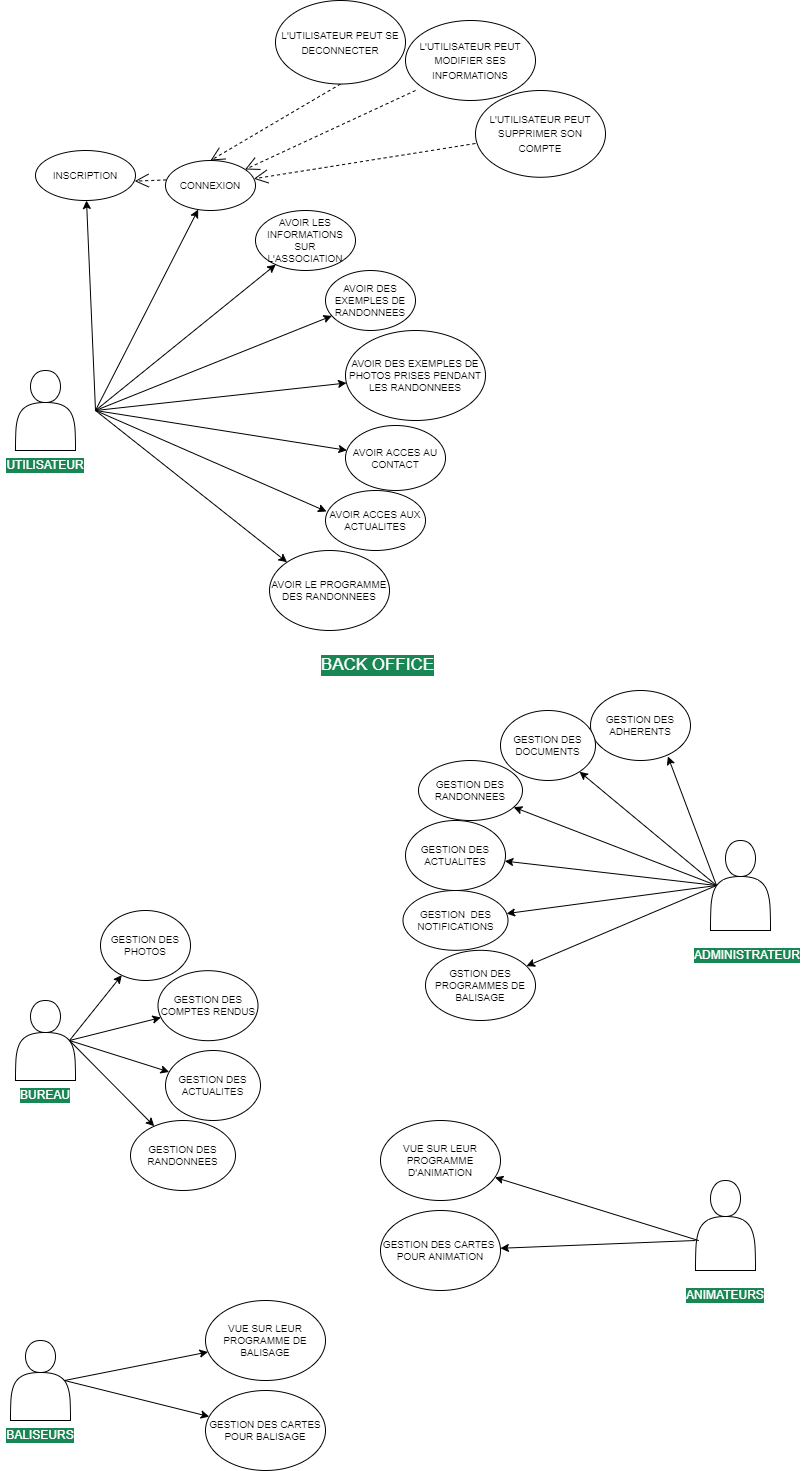

The diagram above was exported from draw.io. Its source (the exported page's mxGraphModel, read from the mxfile embedded in the PNG):
<mxGraphModel dx="914" dy="582" grid="1" gridSize="10" guides="1" tooltips="1" connect="1" arrows="1" fold="1" page="1" pageScale="1" pageWidth="827" pageHeight="1169" math="0" shadow="0">
  <root>
    <mxCell id="0" />
    <mxCell id="1" parent="0" />
    <mxCell id="qhYE-qNGlUP_oM9BlYQm-1" value="" style="shape=actor;whiteSpace=wrap;html=1;" vertex="1" parent="1">
      <mxGeometry x="35" y="410" width="60" height="80" as="geometry" />
    </mxCell>
    <mxCell id="qhYE-qNGlUP_oM9BlYQm-2" value="" style="shape=actor;whiteSpace=wrap;html=1;" vertex="1" parent="1">
      <mxGeometry x="730" y="880" width="60" height="90" as="geometry" />
    </mxCell>
    <mxCell id="qhYE-qNGlUP_oM9BlYQm-3" value="" style="endArrow=classic;html=1;rounded=0;" edge="1" parent="1" target="qhYE-qNGlUP_oM9BlYQm-4">
      <mxGeometry width="50" height="50" relative="1" as="geometry">
        <mxPoint x="115" y="450" as="sourcePoint" />
        <mxPoint x="255" y="330" as="targetPoint" />
      </mxGeometry>
    </mxCell>
    <mxCell id="qhYE-qNGlUP_oM9BlYQm-4" value="INSCRIPTION" style="ellipse;whiteSpace=wrap;html=1;fontSize=10;" vertex="1" parent="1">
      <mxGeometry x="55" y="190" width="100" height="50" as="geometry" />
    </mxCell>
    <mxCell id="qhYE-qNGlUP_oM9BlYQm-5" value="" style="endArrow=classic;html=1;rounded=0;" edge="1" parent="1" target="qhYE-qNGlUP_oM9BlYQm-6">
      <mxGeometry width="50" height="50" relative="1" as="geometry">
        <mxPoint x="115" y="450" as="sourcePoint" />
        <mxPoint x="434" y="420" as="targetPoint" />
      </mxGeometry>
    </mxCell>
    <mxCell id="qhYE-qNGlUP_oM9BlYQm-6" value="CONNEXION" style="ellipse;whiteSpace=wrap;html=1;fontSize=10;" vertex="1" parent="1">
      <mxGeometry x="185" y="200" width="90" height="50" as="geometry" />
    </mxCell>
    <mxCell id="qhYE-qNGlUP_oM9BlYQm-7" value="" style="endArrow=classic;html=1;rounded=0;" edge="1" parent="1" target="qhYE-qNGlUP_oM9BlYQm-8">
      <mxGeometry width="50" height="50" relative="1" as="geometry">
        <mxPoint x="115" y="450" as="sourcePoint" />
        <mxPoint x="395" y="410" as="targetPoint" />
      </mxGeometry>
    </mxCell>
    <mxCell id="qhYE-qNGlUP_oM9BlYQm-8" value="AVOIR LES INFORMATIONS SUR L'ASSOCIATION" style="ellipse;whiteSpace=wrap;html=1;fontSize=10;" vertex="1" parent="1">
      <mxGeometry x="275" y="250" width="100" height="60" as="geometry" />
    </mxCell>
    <mxCell id="qhYE-qNGlUP_oM9BlYQm-11" value="" style="endArrow=classic;html=1;rounded=0;" edge="1" parent="1" target="qhYE-qNGlUP_oM9BlYQm-12">
      <mxGeometry width="50" height="50" relative="1" as="geometry">
        <mxPoint x="115" y="450" as="sourcePoint" />
        <mxPoint x="445" y="520" as="targetPoint" />
      </mxGeometry>
    </mxCell>
    <mxCell id="qhYE-qNGlUP_oM9BlYQm-12" value="AVOIR DES EXEMPLES DE RANDONNEES" style="ellipse;whiteSpace=wrap;html=1;fontSize=10;" vertex="1" parent="1">
      <mxGeometry x="345" y="310" width="90" height="60" as="geometry" />
    </mxCell>
    <mxCell id="qhYE-qNGlUP_oM9BlYQm-13" value="" style="endArrow=classic;html=1;rounded=0;" edge="1" parent="1" target="qhYE-qNGlUP_oM9BlYQm-14">
      <mxGeometry width="50" height="50" relative="1" as="geometry">
        <mxPoint x="115" y="450" as="sourcePoint" />
        <mxPoint x="624" y="610" as="targetPoint" />
      </mxGeometry>
    </mxCell>
    <mxCell id="qhYE-qNGlUP_oM9BlYQm-14" value="AVOIR DES EXEMPLES DE PHOTOS PRISES PENDANT LES RANDONNEES" style="ellipse;whiteSpace=wrap;html=1;fontSize=10;" vertex="1" parent="1">
      <mxGeometry x="365" y="370" width="140" height="90" as="geometry" />
    </mxCell>
    <mxCell id="qhYE-qNGlUP_oM9BlYQm-15" value="" style="endArrow=classic;html=1;rounded=0;" edge="1" parent="1" target="qhYE-qNGlUP_oM9BlYQm-16">
      <mxGeometry width="50" height="50" relative="1" as="geometry">
        <mxPoint x="115" y="450" as="sourcePoint" />
        <mxPoint x="585" y="600" as="targetPoint" />
      </mxGeometry>
    </mxCell>
    <mxCell id="qhYE-qNGlUP_oM9BlYQm-16" value="AVOIR ACCES AU CONTACT" style="ellipse;whiteSpace=wrap;html=1;fontSize=10;" vertex="1" parent="1">
      <mxGeometry x="365" y="465" width="100" height="65" as="geometry" />
    </mxCell>
    <mxCell id="qhYE-qNGlUP_oM9BlYQm-20" value="Use" style="endArrow=open;endSize=12;dashed=1;html=1;rounded=0;exitX=0.008;exitY=0.388;exitDx=0;exitDy=0;exitPerimeter=0;entryX=0.992;entryY=0.613;entryDx=0;entryDy=0;entryPerimeter=0;fontColor=none;noLabel=1;" edge="1" parent="1" source="qhYE-qNGlUP_oM9BlYQm-6" target="qhYE-qNGlUP_oM9BlYQm-4">
      <mxGeometry width="160" relative="1" as="geometry">
        <mxPoint x="295" y="340" as="sourcePoint" />
        <mxPoint x="455" y="340" as="targetPoint" />
      </mxGeometry>
    </mxCell>
    <mxCell id="qhYE-qNGlUP_oM9BlYQm-21" value="Use" style="endArrow=open;endSize=12;dashed=1;rounded=0;fontColor=none;html=1;noLabel=1;" edge="1" parent="1" target="qhYE-qNGlUP_oM9BlYQm-6">
      <mxGeometry width="160" relative="1" as="geometry">
        <mxPoint x="435" y="130" as="sourcePoint" />
        <mxPoint x="455" y="340" as="targetPoint" />
      </mxGeometry>
    </mxCell>
    <mxCell id="qhYE-qNGlUP_oM9BlYQm-22" value="&lt;font style=&quot;font-size: 10px;&quot;&gt;L'UTILISATEUR PEUT MODIFIER SES INFORMATIONS&lt;/font&gt;" style="ellipse;whiteSpace=wrap;html=1;fontColor=none;" vertex="1" parent="1">
      <mxGeometry x="425" y="60" width="130" height="80" as="geometry" />
    </mxCell>
    <mxCell id="qhYE-qNGlUP_oM9BlYQm-23" value="UTILISATEUR" style="text;html=1;strokeColor=none;fillColor=none;align=center;verticalAlign=middle;whiteSpace=wrap;rounded=0;fontSize=12;fontColor=#FFFFFF;labelBackgroundColor=#198754;" vertex="1" parent="1">
      <mxGeometry x="35" y="490" width="60" height="30" as="geometry" />
    </mxCell>
    <mxCell id="qhYE-qNGlUP_oM9BlYQm-25" value="&lt;font style=&quot;font-size: 10px;&quot;&gt;L'UTILISATEUR PEUT SUPPRIMER SON COMPTE&lt;/font&gt;" style="ellipse;whiteSpace=wrap;html=1;fontColor=none;" vertex="1" parent="1">
      <mxGeometry x="495" y="130" width="130" height="86.77" as="geometry" />
    </mxCell>
    <mxCell id="qhYE-qNGlUP_oM9BlYQm-26" value="Use" style="endArrow=open;endSize=12;dashed=1;rounded=0;fontColor=none;html=1;noLabel=1;entryX=0.5;entryY=0;entryDx=0;entryDy=0;exitX=0.5;exitY=1;exitDx=0;exitDy=0;" edge="1" parent="1" source="qhYE-qNGlUP_oM9BlYQm-27" target="qhYE-qNGlUP_oM9BlYQm-6">
      <mxGeometry width="160" relative="1" as="geometry">
        <mxPoint x="315" y="113.54000000000002" as="sourcePoint" />
        <mxPoint x="248.63515791474993" y="216.7741987992781" as="targetPoint" />
      </mxGeometry>
    </mxCell>
    <mxCell id="qhYE-qNGlUP_oM9BlYQm-27" value="&lt;font style=&quot;font-size: 10px;&quot;&gt;L'UTILISATEUR PEUT SE DECONNECTER&lt;/font&gt;" style="ellipse;whiteSpace=wrap;html=1;fontColor=none;" vertex="1" parent="1">
      <mxGeometry x="295" y="40" width="130" height="83.54" as="geometry" />
    </mxCell>
    <mxCell id="qhYE-qNGlUP_oM9BlYQm-28" value="Use" style="endArrow=open;endSize=12;dashed=1;rounded=0;fontColor=none;html=1;noLabel=1;" edge="1" parent="1" target="qhYE-qNGlUP_oM9BlYQm-6">
      <mxGeometry width="160" relative="1" as="geometry">
        <mxPoint x="495" y="183" as="sourcePoint" />
        <mxPoint x="428.6351579147499" y="286.23419879927815" as="targetPoint" />
      </mxGeometry>
    </mxCell>
    <mxCell id="qhYE-qNGlUP_oM9BlYQm-32" value="AVOIR ACCES AUX ACTUALITES" style="ellipse;whiteSpace=wrap;html=1;fontSize=10;fontColor=none;" vertex="1" parent="1">
      <mxGeometry x="345" y="530" width="100" height="60" as="geometry" />
    </mxCell>
    <mxCell id="qhYE-qNGlUP_oM9BlYQm-34" value="" style="endArrow=classic;html=1;rounded=0;entryX=0.01;entryY=0.35;entryDx=0;entryDy=0;entryPerimeter=0;" edge="1" parent="1" target="qhYE-qNGlUP_oM9BlYQm-32">
      <mxGeometry width="50" height="50" relative="1" as="geometry">
        <mxPoint x="115" y="450" as="sourcePoint" />
        <mxPoint x="376.39197115434195" y="499.88474214751363" as="targetPoint" />
      </mxGeometry>
    </mxCell>
    <mxCell id="qhYE-qNGlUP_oM9BlYQm-35" value="AVOIR LE PROGRAMME DES RANDONNEES" style="ellipse;whiteSpace=wrap;html=1;fontSize=10;fontColor=none;" vertex="1" parent="1">
      <mxGeometry x="289" y="590" width="120" height="80" as="geometry" />
    </mxCell>
    <mxCell id="qhYE-qNGlUP_oM9BlYQm-36" value="" style="endArrow=classic;html=1;rounded=0;fontSize=10;fontColor=none;entryX=0;entryY=0;entryDx=0;entryDy=0;" edge="1" parent="1" target="qhYE-qNGlUP_oM9BlYQm-35">
      <mxGeometry width="50" height="50" relative="1" as="geometry">
        <mxPoint x="115" y="450" as="sourcePoint" />
        <mxPoint x="395" y="470" as="targetPoint" />
      </mxGeometry>
    </mxCell>
    <mxCell id="qhYE-qNGlUP_oM9BlYQm-66" value="ADMINISTRATEUR" style="text;html=1;strokeColor=none;fillColor=none;align=center;verticalAlign=middle;whiteSpace=wrap;rounded=0;labelBackgroundColor=#198754;fontSize=12;fontColor=#FFFFFF;" vertex="1" parent="1">
      <mxGeometry x="707" y="980.18" width="120" height="30" as="geometry" />
    </mxCell>
    <mxCell id="qhYE-qNGlUP_oM9BlYQm-85" value="" style="endArrow=classic;html=1;rounded=0;fontSize=12;fontColor=#FFFFFF;entryX=0.774;entryY=0.942;entryDx=0;entryDy=0;entryPerimeter=0;exitX=0.1;exitY=0.5;exitDx=0;exitDy=0;exitPerimeter=0;" edge="1" parent="1" source="qhYE-qNGlUP_oM9BlYQm-2" target="qhYE-qNGlUP_oM9BlYQm-108">
      <mxGeometry width="50" height="50" relative="1" as="geometry">
        <mxPoint x="730" y="900" as="sourcePoint" />
        <mxPoint x="520" y="800" as="targetPoint" />
      </mxGeometry>
    </mxCell>
    <mxCell id="qhYE-qNGlUP_oM9BlYQm-86" value="" style="endArrow=classic;html=1;rounded=0;fontSize=12;fontColor=#FFFFFF;exitX=0.1;exitY=0.5;exitDx=0;exitDy=0;exitPerimeter=0;" edge="1" parent="1" source="qhYE-qNGlUP_oM9BlYQm-2" target="qhYE-qNGlUP_oM9BlYQm-110">
      <mxGeometry width="50" height="50" relative="1" as="geometry">
        <mxPoint x="680" y="925" as="sourcePoint" />
        <mxPoint x="470" y="910" as="targetPoint" />
      </mxGeometry>
    </mxCell>
    <mxCell id="qhYE-qNGlUP_oM9BlYQm-87" value="" style="endArrow=classic;html=1;rounded=0;fontSize=12;fontColor=#FFFFFF;exitX=0.1;exitY=0.5;exitDx=0;exitDy=0;exitPerimeter=0;" edge="1" parent="1" source="qhYE-qNGlUP_oM9BlYQm-2" target="qhYE-qNGlUP_oM9BlYQm-109">
      <mxGeometry width="50" height="50" relative="1" as="geometry">
        <mxPoint x="690" y="900" as="sourcePoint" />
        <mxPoint x="480" y="860" as="targetPoint" />
      </mxGeometry>
    </mxCell>
    <mxCell id="qhYE-qNGlUP_oM9BlYQm-88" value="" style="endArrow=classic;html=1;rounded=0;fontSize=12;fontColor=#FFFFFF;exitX=0.1;exitY=0.5;exitDx=0;exitDy=0;exitPerimeter=0;" edge="1" parent="1" source="qhYE-qNGlUP_oM9BlYQm-2" target="qhYE-qNGlUP_oM9BlYQm-111">
      <mxGeometry width="50" height="50" relative="1" as="geometry">
        <mxPoint x="700" y="960" as="sourcePoint" />
        <mxPoint x="460" y="970" as="targetPoint" />
      </mxGeometry>
    </mxCell>
    <mxCell id="qhYE-qNGlUP_oM9BlYQm-89" value="" style="shape=actor;whiteSpace=wrap;html=1;" vertex="1" parent="1">
      <mxGeometry x="35" y="1040" width="60" height="80" as="geometry" />
    </mxCell>
    <mxCell id="qhYE-qNGlUP_oM9BlYQm-90" value="BUREAU" style="text;html=1;strokeColor=none;fillColor=none;align=center;verticalAlign=middle;whiteSpace=wrap;rounded=0;fontSize=12;fontColor=#FFFFFF;labelBackgroundColor=#198754;" vertex="1" parent="1">
      <mxGeometry x="35" y="1120" width="60" height="30" as="geometry" />
    </mxCell>
    <mxCell id="qhYE-qNGlUP_oM9BlYQm-91" value="" style="endArrow=classic;html=1;rounded=0;fontSize=12;fontColor=#FFFFFF;exitX=0.9;exitY=0.5;exitDx=0;exitDy=0;exitPerimeter=0;" edge="1" parent="1" source="qhYE-qNGlUP_oM9BlYQm-89" target="qhYE-qNGlUP_oM9BlYQm-118">
      <mxGeometry width="50" height="50" relative="1" as="geometry">
        <mxPoint x="360" y="1130" as="sourcePoint" />
        <mxPoint x="200" y="1000" as="targetPoint" />
      </mxGeometry>
    </mxCell>
    <mxCell id="qhYE-qNGlUP_oM9BlYQm-92" value="" style="endArrow=classic;html=1;rounded=0;fontSize=12;fontColor=#FFFFFF;exitX=0.9;exitY=0.5;exitDx=0;exitDy=0;exitPerimeter=0;" edge="1" parent="1" source="qhYE-qNGlUP_oM9BlYQm-89" target="qhYE-qNGlUP_oM9BlYQm-119">
      <mxGeometry width="50" height="50" relative="1" as="geometry">
        <mxPoint x="99" y="1090" as="sourcePoint" />
        <mxPoint x="220" y="1040" as="targetPoint" />
      </mxGeometry>
    </mxCell>
    <mxCell id="qhYE-qNGlUP_oM9BlYQm-93" value="" style="endArrow=classic;html=1;rounded=0;fontSize=12;fontColor=#FFFFFF;exitX=0.9;exitY=0.5;exitDx=0;exitDy=0;exitPerimeter=0;" edge="1" parent="1" source="qhYE-qNGlUP_oM9BlYQm-89" target="qhYE-qNGlUP_oM9BlYQm-120">
      <mxGeometry width="50" height="50" relative="1" as="geometry">
        <mxPoint x="109" y="1100" as="sourcePoint" />
        <mxPoint x="250" y="1080" as="targetPoint" />
      </mxGeometry>
    </mxCell>
    <mxCell id="qhYE-qNGlUP_oM9BlYQm-94" value="" style="endArrow=classic;html=1;rounded=0;fontSize=12;fontColor=#FFFFFF;exitX=0.9;exitY=0.5;exitDx=0;exitDy=0;exitPerimeter=0;" edge="1" parent="1" source="qhYE-qNGlUP_oM9BlYQm-89" target="qhYE-qNGlUP_oM9BlYQm-121">
      <mxGeometry width="50" height="50" relative="1" as="geometry">
        <mxPoint x="119" y="1110" as="sourcePoint" />
        <mxPoint x="240" y="1120" as="targetPoint" />
      </mxGeometry>
    </mxCell>
    <mxCell id="qhYE-qNGlUP_oM9BlYQm-95" value="" style="shape=actor;whiteSpace=wrap;html=1;" vertex="1" parent="1">
      <mxGeometry x="715" y="1220" width="60" height="90" as="geometry" />
    </mxCell>
    <mxCell id="qhYE-qNGlUP_oM9BlYQm-96" value="ANIMATEURS" style="text;html=1;strokeColor=none;fillColor=none;align=center;verticalAlign=middle;whiteSpace=wrap;rounded=0;labelBackgroundColor=#198754;fontSize=12;fontColor=#FFFFFF;" vertex="1" parent="1">
      <mxGeometry x="685" y="1320.1799999999998" width="120" height="30" as="geometry" />
    </mxCell>
    <mxCell id="qhYE-qNGlUP_oM9BlYQm-97" value="" style="endArrow=classic;html=1;rounded=0;fontSize=12;fontColor=#FFFFFF;exitX=0.056;exitY=0.668;exitDx=0;exitDy=0;exitPerimeter=0;" edge="1" parent="1" source="qhYE-qNGlUP_oM9BlYQm-95" target="qhYE-qNGlUP_oM9BlYQm-117">
      <mxGeometry width="50" height="50" relative="1" as="geometry">
        <mxPoint x="285" y="1330" as="sourcePoint" />
        <mxPoint x="480" y="1210" as="targetPoint" />
      </mxGeometry>
    </mxCell>
    <mxCell id="qhYE-qNGlUP_oM9BlYQm-99" value="" style="endArrow=classic;html=1;rounded=0;fontSize=12;fontColor=#FFFFFF;" edge="1" parent="1" target="qhYE-qNGlUP_oM9BlYQm-116">
      <mxGeometry width="50" height="50" relative="1" as="geometry">
        <mxPoint x="715" y="1280" as="sourcePoint" />
        <mxPoint x="465" y="1200" as="targetPoint" />
      </mxGeometry>
    </mxCell>
    <mxCell id="qhYE-qNGlUP_oM9BlYQm-101" value="" style="shape=actor;whiteSpace=wrap;html=1;" vertex="1" parent="1">
      <mxGeometry x="30" y="1380" width="60" height="80" as="geometry" />
    </mxCell>
    <mxCell id="qhYE-qNGlUP_oM9BlYQm-102" value="BALISEURS" style="text;html=1;strokeColor=none;fillColor=none;align=center;verticalAlign=middle;whiteSpace=wrap;rounded=0;fontSize=12;fontColor=#FFFFFF;labelBackgroundColor=#198754;" vertex="1" parent="1">
      <mxGeometry x="20" y="1460" width="80" height="30" as="geometry" />
    </mxCell>
    <mxCell id="qhYE-qNGlUP_oM9BlYQm-103" value="" style="endArrow=classic;html=1;rounded=0;fontSize=12;fontColor=#FFFFFF;exitX=0.9;exitY=0.5;exitDx=0;exitDy=0;exitPerimeter=0;" edge="1" parent="1" source="qhYE-qNGlUP_oM9BlYQm-101" target="qhYE-qNGlUP_oM9BlYQm-115">
      <mxGeometry width="50" height="50" relative="1" as="geometry">
        <mxPoint x="355" y="1470" as="sourcePoint" />
        <mxPoint x="195" y="1340" as="targetPoint" />
      </mxGeometry>
    </mxCell>
    <mxCell id="qhYE-qNGlUP_oM9BlYQm-104" value="" style="endArrow=classic;html=1;rounded=0;fontSize=12;fontColor=#FFFFFF;exitX=0.9;exitY=0.5;exitDx=0;exitDy=0;exitPerimeter=0;" edge="1" parent="1" source="qhYE-qNGlUP_oM9BlYQm-101" target="qhYE-qNGlUP_oM9BlYQm-114">
      <mxGeometry width="50" height="50" relative="1" as="geometry">
        <mxPoint x="94" y="1430" as="sourcePoint" />
        <mxPoint x="235" y="1370" as="targetPoint" />
      </mxGeometry>
    </mxCell>
    <mxCell id="qhYE-qNGlUP_oM9BlYQm-107" value="&lt;font style=&quot;font-size: 17px;&quot;&gt;BACK OFFICE&lt;/font&gt;" style="text;html=1;strokeColor=none;fillColor=none;align=center;verticalAlign=middle;whiteSpace=wrap;rounded=0;labelBackgroundColor=#198754;fontSize=12;fontColor=#FFFFFF;" vertex="1" parent="1">
      <mxGeometry x="315" y="680" width="165" height="50" as="geometry" />
    </mxCell>
    <mxCell id="qhYE-qNGlUP_oM9BlYQm-108" value="&lt;span style=&quot;font-size: 10px;&quot;&gt;&lt;font color=&quot;#000000&quot; style=&quot;font-size: 10px;&quot;&gt;GESTION DES ADHERENTS&lt;/font&gt;&lt;/span&gt;" style="ellipse;whiteSpace=wrap;html=1;labelBackgroundColor=none;fontSize=10;fontColor=#FFFFFF;" vertex="1" parent="1">
      <mxGeometry x="610" y="730" width="100" height="70" as="geometry" />
    </mxCell>
    <mxCell id="qhYE-qNGlUP_oM9BlYQm-109" value="GESTION DES DOCUMENTS" style="ellipse;whiteSpace=wrap;html=1;labelBackgroundColor=none;fontSize=10;fontColor=#000000;" vertex="1" parent="1">
      <mxGeometry x="520" y="750" width="95" height="70" as="geometry" />
    </mxCell>
    <mxCell id="qhYE-qNGlUP_oM9BlYQm-110" value="GESTION DES RANDONNEES" style="ellipse;whiteSpace=wrap;html=1;labelBackgroundColor=none;fontSize=10;fontColor=#000000;" vertex="1" parent="1">
      <mxGeometry x="438" y="800" width="104" height="60" as="geometry" />
    </mxCell>
    <mxCell id="qhYE-qNGlUP_oM9BlYQm-111" value="GESTION DES ACTUALITES" style="ellipse;whiteSpace=wrap;html=1;labelBackgroundColor=none;fontSize=10;fontColor=#000000;" vertex="1" parent="1">
      <mxGeometry x="425" y="860" width="100" height="70" as="geometry" />
    </mxCell>
    <mxCell id="qhYE-qNGlUP_oM9BlYQm-112" value="" style="endArrow=classic;html=1;rounded=0;fontSize=17;fontColor=#000000;exitX=0.1;exitY=0.5;exitDx=0;exitDy=0;exitPerimeter=0;" edge="1" parent="1" source="qhYE-qNGlUP_oM9BlYQm-2" target="qhYE-qNGlUP_oM9BlYQm-113">
      <mxGeometry width="50" height="50" relative="1" as="geometry">
        <mxPoint x="360" y="990" as="sourcePoint" />
        <mxPoint x="530" y="980" as="targetPoint" />
      </mxGeometry>
    </mxCell>
    <mxCell id="qhYE-qNGlUP_oM9BlYQm-113" value="&lt;font style=&quot;font-size: 10px;&quot;&gt;GESTION&amp;nbsp; DES NOTIFICATIONS&lt;/font&gt;" style="ellipse;whiteSpace=wrap;html=1;labelBackgroundColor=none;fontSize=10;fontColor=#000000;" vertex="1" parent="1">
      <mxGeometry x="422.5" y="930" width="105" height="59.82" as="geometry" />
    </mxCell>
    <mxCell id="qhYE-qNGlUP_oM9BlYQm-114" value="GESTION DES CARTES POUR BALISAGE" style="ellipse;whiteSpace=wrap;html=1;labelBackgroundColor=none;fontSize=10;fontColor=#000000;" vertex="1" parent="1">
      <mxGeometry x="225" y="1430" width="120" height="80" as="geometry" />
    </mxCell>
    <mxCell id="qhYE-qNGlUP_oM9BlYQm-115" value="VUE SUR LEUR PROGRAMME DE BALISAGE" style="ellipse;whiteSpace=wrap;html=1;labelBackgroundColor=none;fontSize=10;fontColor=#000000;" vertex="1" parent="1">
      <mxGeometry x="225" y="1340" width="120" height="80" as="geometry" />
    </mxCell>
    <mxCell id="qhYE-qNGlUP_oM9BlYQm-116" value="GESTION DES CARTES&amp;nbsp; POUR ANIMATION" style="ellipse;whiteSpace=wrap;html=1;labelBackgroundColor=none;fontSize=10;fontColor=#000000;" vertex="1" parent="1">
      <mxGeometry x="400" y="1250" width="120" height="80" as="geometry" />
    </mxCell>
    <mxCell id="qhYE-qNGlUP_oM9BlYQm-117" value="VUE SUR LEUR PROGRAMME D'ANIMATION" style="ellipse;whiteSpace=wrap;html=1;labelBackgroundColor=none;fontSize=10;fontColor=#000000;" vertex="1" parent="1">
      <mxGeometry x="400" y="1160" width="120" height="80" as="geometry" />
    </mxCell>
    <mxCell id="qhYE-qNGlUP_oM9BlYQm-118" value="GESTION DES PHOTOS" style="ellipse;whiteSpace=wrap;html=1;labelBackgroundColor=none;fontSize=10;fontColor=#000000;" vertex="1" parent="1">
      <mxGeometry x="120" y="950" width="90" height="70" as="geometry" />
    </mxCell>
    <mxCell id="qhYE-qNGlUP_oM9BlYQm-119" value="GESTION DES COMPTES RENDUS" style="ellipse;whiteSpace=wrap;html=1;labelBackgroundColor=none;fontSize=10;fontColor=#000000;" vertex="1" parent="1">
      <mxGeometry x="177.5" y="1010.18" width="100" height="70" as="geometry" />
    </mxCell>
    <mxCell id="qhYE-qNGlUP_oM9BlYQm-120" value="GESTION DES ACTUALITES" style="ellipse;whiteSpace=wrap;html=1;labelBackgroundColor=none;fontSize=10;fontColor=#000000;" vertex="1" parent="1">
      <mxGeometry x="185" y="1090" width="95" height="70" as="geometry" />
    </mxCell>
    <mxCell id="qhYE-qNGlUP_oM9BlYQm-121" value="GESTION DES RANDONNEES" style="ellipse;whiteSpace=wrap;html=1;labelBackgroundColor=none;fontSize=10;fontColor=#000000;" vertex="1" parent="1">
      <mxGeometry x="150" y="1160" width="105" height="70" as="geometry" />
    </mxCell>
    <mxCell id="qhYE-qNGlUP_oM9BlYQm-122" value="" style="endArrow=classic;html=1;rounded=0;fontSize=10;fontColor=#000000;exitX=0.1;exitY=0.5;exitDx=0;exitDy=0;exitPerimeter=0;" edge="1" parent="1" source="qhYE-qNGlUP_oM9BlYQm-2" target="qhYE-qNGlUP_oM9BlYQm-123">
      <mxGeometry width="50" height="50" relative="1" as="geometry">
        <mxPoint x="360" y="940" as="sourcePoint" />
        <mxPoint x="540" y="990" as="targetPoint" />
      </mxGeometry>
    </mxCell>
    <mxCell id="qhYE-qNGlUP_oM9BlYQm-123" value="GSTION DES PROGRAMMES DE BALISAGE" style="ellipse;whiteSpace=wrap;html=1;labelBackgroundColor=none;fontSize=10;fontColor=#000000;" vertex="1" parent="1">
      <mxGeometry x="445" y="989.82" width="110" height="70.18" as="geometry" />
    </mxCell>
  </root>
</mxGraphModel>